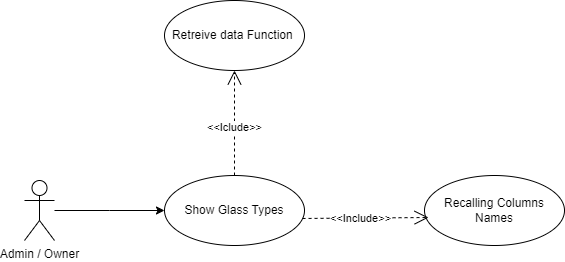

The diagram above was exported from draw.io. Its source (the exported page's mxGraphModel, read from the mxfile embedded in the PNG):
<mxGraphModel dx="866" dy="458" grid="0" gridSize="10" guides="1" tooltips="1" connect="1" arrows="1" fold="1" page="1" pageScale="1" pageWidth="850" pageHeight="1100" background="none" math="0" shadow="0">
  <root>
    <mxCell id="8h8TTxCMcp0RRsXhBT3g-0" />
    <mxCell id="8h8TTxCMcp0RRsXhBT3g-1" parent="8h8TTxCMcp0RRsXhBT3g-0" />
    <mxCell id="8h8TTxCMcp0RRsXhBT3g-2" style="edgeStyle=orthogonalEdgeStyle;rounded=0;orthogonalLoop=1;jettySize=auto;html=1;entryX=0;entryY=0.5;entryDx=0;entryDy=0;" parent="8h8TTxCMcp0RRsXhBT3g-1" source="8h8TTxCMcp0RRsXhBT3g-3" edge="1">
      <mxGeometry relative="1" as="geometry">
        <mxPoint x="210" y="270" as="targetPoint" />
      </mxGeometry>
    </mxCell>
    <mxCell id="8h8TTxCMcp0RRsXhBT3g-3" value="Admin / Owner" style="shape=umlActor;verticalLabelPosition=bottom;verticalAlign=top;html=1;" parent="8h8TTxCMcp0RRsXhBT3g-1" vertex="1">
      <mxGeometry x="70" y="240" width="30" height="60" as="geometry" />
    </mxCell>
    <mxCell id="8h8TTxCMcp0RRsXhBT3g-4" value="Show Glass Types" style="ellipse;whiteSpace=wrap;html=1;" parent="8h8TTxCMcp0RRsXhBT3g-1" vertex="1">
      <mxGeometry x="210" y="235" width="140" height="70" as="geometry" />
    </mxCell>
    <mxCell id="8h8TTxCMcp0RRsXhBT3g-5" value="Retreive data Function&amp;nbsp;" style="ellipse;whiteSpace=wrap;html=1;" parent="8h8TTxCMcp0RRsXhBT3g-1" vertex="1">
      <mxGeometry x="210" y="60" width="140" height="70" as="geometry" />
    </mxCell>
    <mxCell id="8h8TTxCMcp0RRsXhBT3g-6" value="&amp;lt;&amp;lt;Iclude&amp;gt;&amp;gt;" style="endArrow=open;endSize=12;dashed=1;html=1;rounded=0;exitX=0.5;exitY=0;exitDx=0;exitDy=0;entryX=0.5;entryY=1;entryDx=0;entryDy=0;" parent="8h8TTxCMcp0RRsXhBT3g-1" source="8h8TTxCMcp0RRsXhBT3g-4" target="8h8TTxCMcp0RRsXhBT3g-5" edge="1">
      <mxGeometry x="-0.0769" width="160" relative="1" as="geometry">
        <mxPoint x="350" y="265" as="sourcePoint" />
        <mxPoint x="485" y="145" as="targetPoint" />
        <mxPoint as="offset" />
      </mxGeometry>
    </mxCell>
    <mxCell id="8h8TTxCMcp0RRsXhBT3g-7" value="Recalling Columns Names" style="ellipse;whiteSpace=wrap;html=1;" parent="8h8TTxCMcp0RRsXhBT3g-1" vertex="1">
      <mxGeometry x="470" y="235" width="140" height="70" as="geometry" />
    </mxCell>
    <mxCell id="8h8TTxCMcp0RRsXhBT3g-8" value="&amp;lt;&amp;lt;Include&amp;gt;&amp;gt;" style="endArrow=open;endSize=12;dashed=1;html=1;rounded=0;exitX=0.986;exitY=0.614;exitDx=0;exitDy=0;entryX=0.029;entryY=0.6;entryDx=0;entryDy=0;exitPerimeter=0;entryPerimeter=0;" parent="8h8TTxCMcp0RRsXhBT3g-1" source="8h8TTxCMcp0RRsXhBT3g-4" target="8h8TTxCMcp0RRsXhBT3g-7" edge="1">
      <mxGeometry x="-0.0769" width="160" relative="1" as="geometry">
        <mxPoint x="360" y="280" as="sourcePoint" />
        <mxPoint x="500" y="425" as="targetPoint" />
        <mxPoint as="offset" />
      </mxGeometry>
    </mxCell>
  </root>
</mxGraphModel>